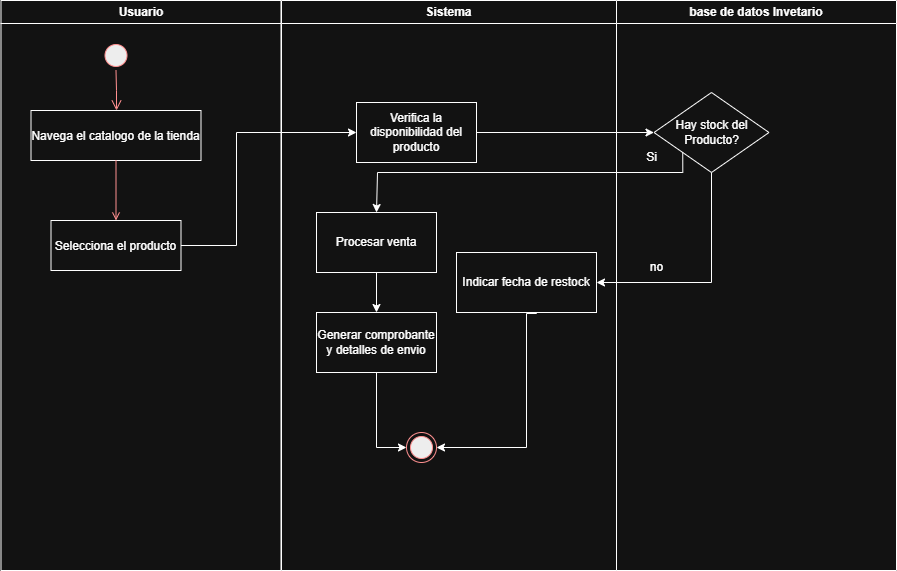

The diagram above was exported from draw.io. Its source (the exported page's mxGraphModel, read from the mxfile embedded in the PNG):
<mxGraphModel dx="1185" dy="783" grid="1" gridSize="10" guides="1" tooltips="1" connect="1" arrows="1" fold="1" page="1" pageScale="1" pageWidth="1169" pageHeight="826" background="none" math="0" shadow="0">
  <root>
    <mxCell id="0" />
    <mxCell id="1" parent="0" />
    <mxCell id="2" value="Usuario" style="swimlane;whiteSpace=wrap" parent="1" vertex="1">
      <mxGeometry x="164.5" y="128" width="280" height="570" as="geometry" />
    </mxCell>
    <mxCell id="5" value="" style="ellipse;shape=startState;fillColor=#000000;strokeColor=#ff0000;" parent="2" vertex="1">
      <mxGeometry x="100" y="40" width="30" height="30" as="geometry" />
    </mxCell>
    <mxCell id="6" value="" style="edgeStyle=elbowEdgeStyle;elbow=horizontal;verticalAlign=bottom;endArrow=open;endSize=8;strokeColor=#FF0000;endFill=1;rounded=0" parent="2" source="5" target="7" edge="1">
      <mxGeometry x="100" y="40" as="geometry">
        <mxPoint x="115" y="110" as="targetPoint" />
      </mxGeometry>
    </mxCell>
    <mxCell id="7" value="Navega el catalogo de la tienda" style="" parent="2" vertex="1">
      <mxGeometry x="30" y="110" width="170" height="50" as="geometry" />
    </mxCell>
    <mxCell id="8" value="Selecciona el producto" style="" parent="2" vertex="1">
      <mxGeometry x="50" y="220" width="130" height="50" as="geometry" />
    </mxCell>
    <mxCell id="9" value="" style="endArrow=open;strokeColor=#FF0000;endFill=1;rounded=0" parent="2" source="7" target="8" edge="1">
      <mxGeometry relative="1" as="geometry" />
    </mxCell>
    <mxCell id="3" value="Sistema" style="swimlane;whiteSpace=wrap" parent="1" vertex="1">
      <mxGeometry x="445" y="128" width="335" height="570" as="geometry" />
    </mxCell>
    <mxCell id="M3tvXnNE7Jc9CKEbHq2P-41" value="Verifica la disponibilidad del producto" style="rounded=0;whiteSpace=wrap;html=1;" vertex="1" parent="3">
      <mxGeometry x="75" y="102" width="120" height="60" as="geometry" />
    </mxCell>
    <mxCell id="M3tvXnNE7Jc9CKEbHq2P-43" value="" style="ellipse;shape=endState;fillColor=#000000;strokeColor=#ff0000" vertex="1" parent="3">
      <mxGeometry x="125" y="432" width="30" height="30" as="geometry" />
    </mxCell>
    <mxCell id="M3tvXnNE7Jc9CKEbHq2P-53" style="edgeStyle=orthogonalEdgeStyle;rounded=0;orthogonalLoop=1;jettySize=auto;html=1;entryX=1;entryY=0.5;entryDx=0;entryDy=0;" edge="1" parent="3" target="M3tvXnNE7Jc9CKEbHq2P-43">
      <mxGeometry relative="1" as="geometry">
        <mxPoint x="255" y="312" as="sourcePoint" />
        <mxPoint x="235" y="477" as="targetPoint" />
        <Array as="points">
          <mxPoint x="255" y="313" />
          <mxPoint x="245" y="313" />
          <mxPoint x="245" y="447" />
        </Array>
      </mxGeometry>
    </mxCell>
    <mxCell id="M3tvXnNE7Jc9CKEbHq2P-49" value="Indicar fecha de restock" style="rounded=0;whiteSpace=wrap;html=1;" vertex="1" parent="3">
      <mxGeometry x="175" y="252" width="140" height="60" as="geometry" />
    </mxCell>
    <mxCell id="M3tvXnNE7Jc9CKEbHq2P-57" style="edgeStyle=orthogonalEdgeStyle;rounded=0;orthogonalLoop=1;jettySize=auto;html=1;entryX=0.5;entryY=0;entryDx=0;entryDy=0;" edge="1" parent="3" source="M3tvXnNE7Jc9CKEbHq2P-55" target="M3tvXnNE7Jc9CKEbHq2P-56">
      <mxGeometry relative="1" as="geometry" />
    </mxCell>
    <mxCell id="M3tvXnNE7Jc9CKEbHq2P-55" value="Procesar venta" style="rounded=0;whiteSpace=wrap;html=1;" vertex="1" parent="3">
      <mxGeometry x="35" y="212" width="120" height="60" as="geometry" />
    </mxCell>
    <mxCell id="M3tvXnNE7Jc9CKEbHq2P-58" style="edgeStyle=orthogonalEdgeStyle;rounded=0;orthogonalLoop=1;jettySize=auto;html=1;entryX=0;entryY=0.5;entryDx=0;entryDy=0;" edge="1" parent="3" source="M3tvXnNE7Jc9CKEbHq2P-56" target="M3tvXnNE7Jc9CKEbHq2P-43">
      <mxGeometry relative="1" as="geometry" />
    </mxCell>
    <mxCell id="M3tvXnNE7Jc9CKEbHq2P-56" value="Generar comprobante y detalles de envio" style="rounded=0;whiteSpace=wrap;html=1;" vertex="1" parent="3">
      <mxGeometry x="35" y="312" width="120" height="60" as="geometry" />
    </mxCell>
    <mxCell id="M3tvXnNE7Jc9CKEbHq2P-42" value="base de datos Invetario" style="swimlane;whiteSpace=wrap" vertex="1" parent="1">
      <mxGeometry x="780" y="128" width="280" height="570" as="geometry" />
    </mxCell>
    <mxCell id="M3tvXnNE7Jc9CKEbHq2P-47" value="Hay stock del Producto?" style="rhombus;whiteSpace=wrap;html=1;" vertex="1" parent="M3tvXnNE7Jc9CKEbHq2P-42">
      <mxGeometry x="37.5" y="92" width="115" height="80" as="geometry" />
    </mxCell>
    <mxCell id="M3tvXnNE7Jc9CKEbHq2P-50" value="no" style="text;html=1;align=center;verticalAlign=middle;resizable=0;points=[];autosize=1;strokeColor=none;fillColor=none;" vertex="1" parent="M3tvXnNE7Jc9CKEbHq2P-42">
      <mxGeometry x="20" y="252" width="40" height="30" as="geometry" />
    </mxCell>
    <mxCell id="M3tvXnNE7Jc9CKEbHq2P-59" value="Si" style="text;html=1;align=center;verticalAlign=middle;resizable=0;points=[];autosize=1;strokeColor=none;fillColor=none;" vertex="1" parent="M3tvXnNE7Jc9CKEbHq2P-42">
      <mxGeometry x="20" y="142" width="30" height="30" as="geometry" />
    </mxCell>
    <mxCell id="M3tvXnNE7Jc9CKEbHq2P-46" value="" style="endArrow=classic;html=1;rounded=0;exitX=1;exitY=0.5;exitDx=0;exitDy=0;entryX=0;entryY=0.5;entryDx=0;entryDy=0;" edge="1" parent="1" source="8" target="M3tvXnNE7Jc9CKEbHq2P-41">
      <mxGeometry width="50" height="50" relative="1" as="geometry">
        <mxPoint x="370" y="413" as="sourcePoint" />
        <mxPoint x="420" y="363" as="targetPoint" />
        <Array as="points">
          <mxPoint x="400" y="373" />
          <mxPoint x="400" y="260" />
        </Array>
      </mxGeometry>
    </mxCell>
    <mxCell id="M3tvXnNE7Jc9CKEbHq2P-51" style="edgeStyle=orthogonalEdgeStyle;rounded=0;orthogonalLoop=1;jettySize=auto;html=1;entryX=0;entryY=0.5;entryDx=0;entryDy=0;" edge="1" parent="1" source="M3tvXnNE7Jc9CKEbHq2P-41" target="M3tvXnNE7Jc9CKEbHq2P-47">
      <mxGeometry relative="1" as="geometry" />
    </mxCell>
    <mxCell id="M3tvXnNE7Jc9CKEbHq2P-52" style="edgeStyle=orthogonalEdgeStyle;rounded=0;orthogonalLoop=1;jettySize=auto;html=1;entryX=1;entryY=0.5;entryDx=0;entryDy=0;" edge="1" parent="1" source="M3tvXnNE7Jc9CKEbHq2P-47" target="M3tvXnNE7Jc9CKEbHq2P-49">
      <mxGeometry relative="1" as="geometry">
        <Array as="points">
          <mxPoint x="875" y="410" />
        </Array>
      </mxGeometry>
    </mxCell>
    <mxCell id="M3tvXnNE7Jc9CKEbHq2P-54" style="edgeStyle=orthogonalEdgeStyle;rounded=0;orthogonalLoop=1;jettySize=auto;html=1;exitX=0;exitY=1;exitDx=0;exitDy=0;entryX=0.5;entryY=0;entryDx=0;entryDy=0;" edge="1" parent="1" source="M3tvXnNE7Jc9CKEbHq2P-47" target="M3tvXnNE7Jc9CKEbHq2P-55">
      <mxGeometry relative="1" as="geometry">
        <mxPoint x="540" y="420" as="targetPoint" />
        <Array as="points">
          <mxPoint x="846" y="300" />
          <mxPoint x="541" y="300" />
        </Array>
      </mxGeometry>
    </mxCell>
  </root>
</mxGraphModel>